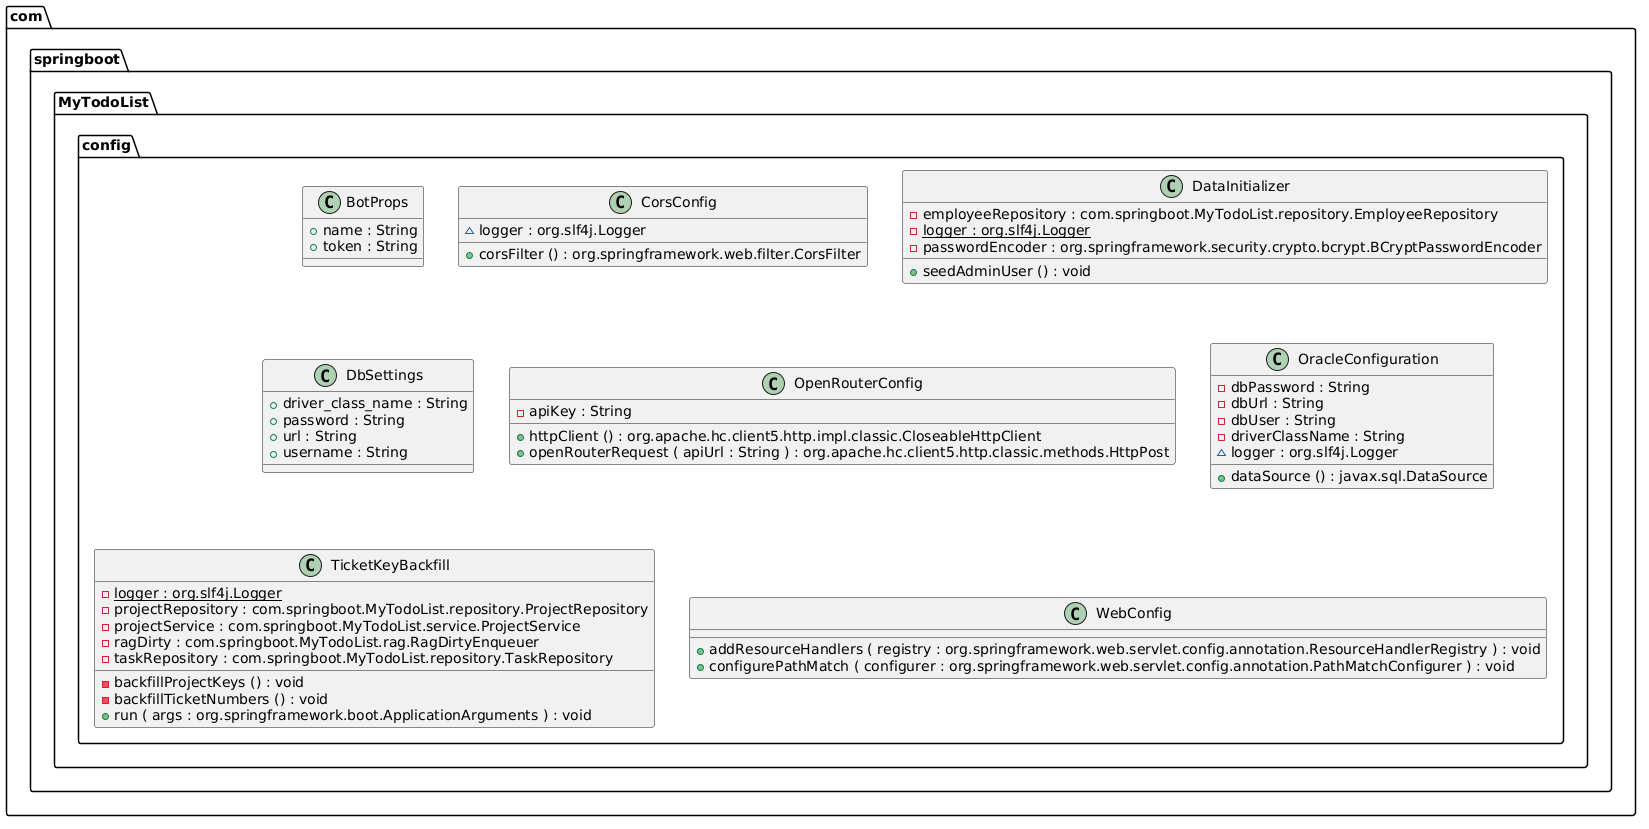

The diagram above was rendered by PlantUML. Its source (embedded in the PNG):
@startuml

class com.springboot.MyTodoList.config.BotProps {
	{field} +name : String
	{field} +token : String
}


class com.springboot.MyTodoList.config.CorsConfig {
	{field} ~logger : org.slf4j.Logger
	{method} +corsFilter () : org.springframework.web.filter.CorsFilter
}


class com.springboot.MyTodoList.config.DataInitializer {
	{field} -employeeRepository : com.springboot.MyTodoList.repository.EmployeeRepository
	{field} {static} -logger : org.slf4j.Logger
	{field} -passwordEncoder : org.springframework.security.crypto.bcrypt.BCryptPasswordEncoder
	{method} +seedAdminUser () : void
}


class com.springboot.MyTodoList.config.DbSettings {
	{field} +driver_class_name : String
	{field} +password : String
	{field} +url : String
	{field} +username : String
}


class com.springboot.MyTodoList.config.OpenRouterConfig {
	{field} -apiKey : String
	{method} +httpClient () : org.apache.hc.client5.http.impl.classic.CloseableHttpClient
	{method} +openRouterRequest ( apiUrl : String ) : org.apache.hc.client5.http.classic.methods.HttpPost
}


class com.springboot.MyTodoList.config.OracleConfiguration {
	{field} -dbPassword : String
	{field} -dbUrl : String
	{field} -dbUser : String
	{field} -driverClassName : String
	{field} ~logger : org.slf4j.Logger
	{method} +dataSource () : javax.sql.DataSource
}


class com.springboot.MyTodoList.config.TicketKeyBackfill {
	{field} {static} -logger : org.slf4j.Logger
	{field} -projectRepository : com.springboot.MyTodoList.repository.ProjectRepository
	{field} -projectService : com.springboot.MyTodoList.service.ProjectService
	{field} -ragDirty : com.springboot.MyTodoList.rag.RagDirtyEnqueuer
	{field} -taskRepository : com.springboot.MyTodoList.repository.TaskRepository
	{method} -backfillProjectKeys () : void
	{method} -backfillTicketNumbers () : void
	{method} +run ( args : org.springframework.boot.ApplicationArguments ) : void
}


class com.springboot.MyTodoList.config.WebConfig {
	{method} +addResourceHandlers ( registry : org.springframework.web.servlet.config.annotation.ResourceHandlerRegistry ) : void
	{method} +configurePathMatch ( configurer : org.springframework.web.servlet.config.annotation.PathMatchConfigurer ) : void
}






@enduml